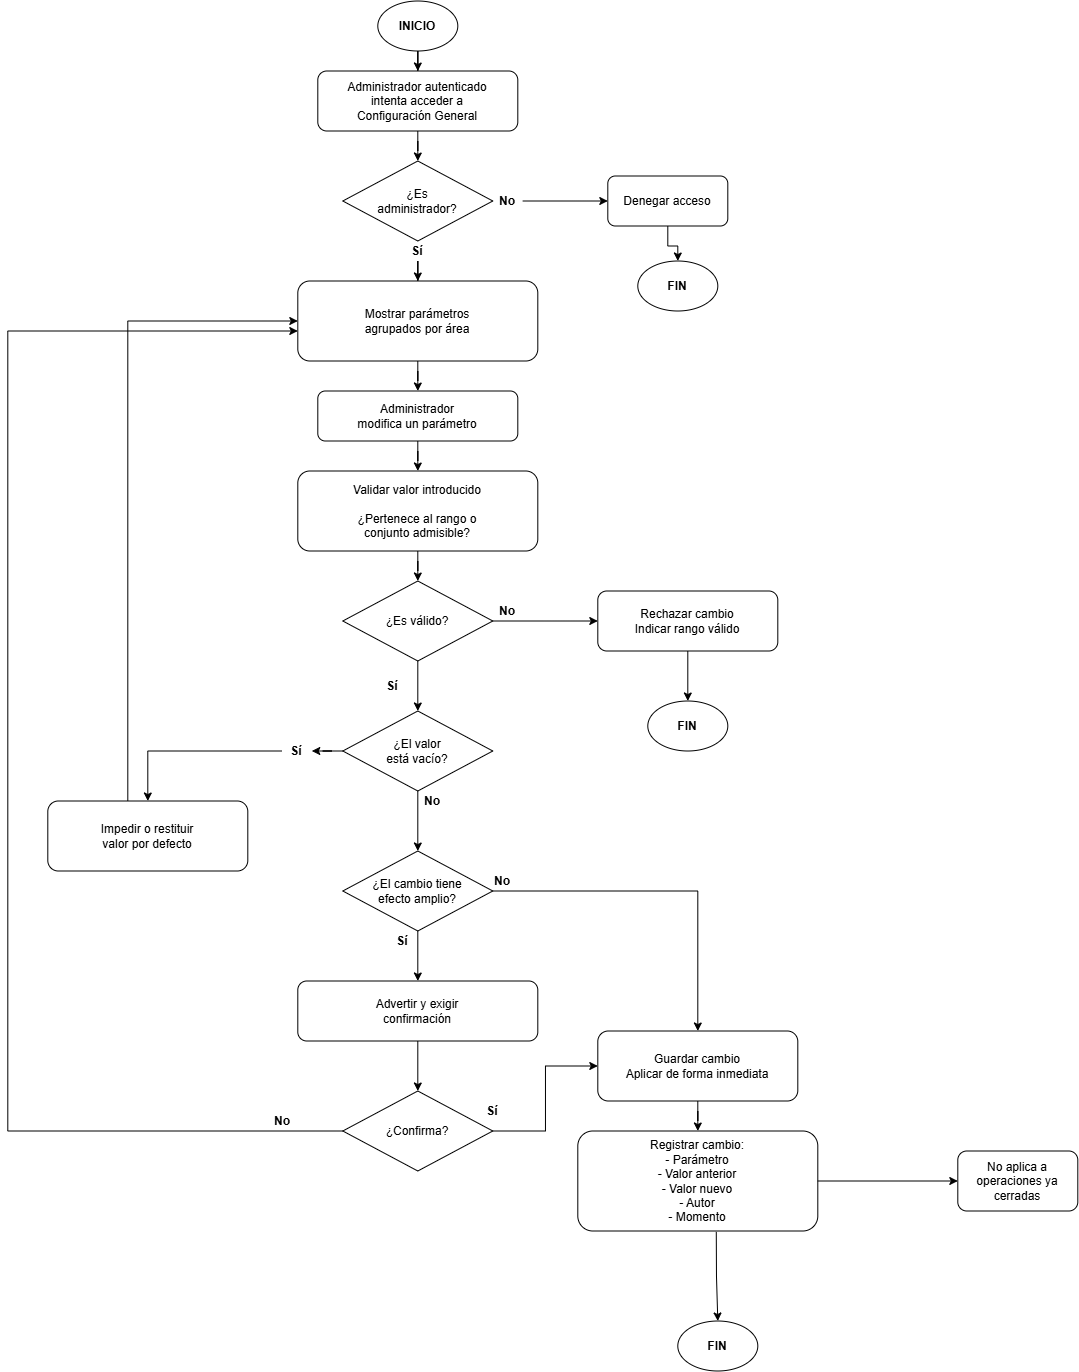

The diagram above was exported from draw.io. Its source (the exported page's mxGraphModel, read from the mxfile embedded in the PNG):
<mxGraphModel dx="2840" dy="1473" grid="1" gridSize="10" guides="1" tooltips="1" connect="1" arrows="1" fold="1" page="1" pageScale="1" pageWidth="827" pageHeight="1169" math="0" shadow="0">
  <root>
    <mxCell id="0" />
    <mxCell id="1" parent="0" />
    <mxCell id="k_mZnsZxK7Acvc_QyAZB-1" parent="1" style="shape=ellipse;perimeter=ellipsePerimeter;whiteSpace=wrap;html=1;fontStyle=1;" value="INICIO" vertex="1">
      <mxGeometry height="50" width="80" x="480" y="20" as="geometry" />
    </mxCell>
    <mxCell id="k_mZnsZxK7Acvc_QyAZB-2" edge="1" parent="1" source="k_mZnsZxK7Acvc_QyAZB-1" style="edgeStyle=orthogonalEdgeStyle;rounded=0;orthogonalLoop=1;jettySize=auto;html=1;" target="k_mZnsZxK7Acvc_QyAZB-3">
      <mxGeometry relative="1" as="geometry" />
    </mxCell>
    <mxCell id="k_mZnsZxK7Acvc_QyAZB-3" parent="1" style="rounded=1;whiteSpace=wrap;html=1;" value="Administrador autenticado&#10;intenta acceder a&#10;Configuración General" vertex="1">
      <mxGeometry height="60" width="200" x="420" y="90" as="geometry" />
    </mxCell>
    <mxCell id="k_mZnsZxK7Acvc_QyAZB-4" edge="1" parent="1" source="k_mZnsZxK7Acvc_QyAZB-3" style="edgeStyle=orthogonalEdgeStyle;rounded=0;orthogonalLoop=1;jettySize=auto;html=1;" target="k_mZnsZxK7Acvc_QyAZB-5">
      <mxGeometry relative="1" as="geometry" />
    </mxCell>
    <mxCell id="k_mZnsZxK7Acvc_QyAZB-5" parent="1" style="rhombus;whiteSpace=wrap;html=1;" value="¿Es&#10;administrador?" vertex="1">
      <mxGeometry height="80" width="150" x="445" y="180" as="geometry" />
    </mxCell>
    <mxCell id="k_mZnsZxK7Acvc_QyAZB-6" edge="1" parent="1" source="k_mZnsZxK7Acvc_QyAZB-7" style="edgeStyle=orthogonalEdgeStyle;rounded=0;orthogonalLoop=1;jettySize=auto;html=1;labelBackgroundColor=none;" target="k_mZnsZxK7Acvc_QyAZB-8">
      <mxGeometry relative="1" as="geometry" />
    </mxCell>
    <mxCell id="k_mZnsZxK7Acvc_QyAZB-8" parent="1" style="rounded=1;whiteSpace=wrap;html=1;" value="Denegar acceso" vertex="1">
      <mxGeometry height="50" width="120" x="710" y="195" as="geometry" />
    </mxCell>
    <mxCell id="k_mZnsZxK7Acvc_QyAZB-9" edge="1" parent="1" source="k_mZnsZxK7Acvc_QyAZB-8" style="edgeStyle=orthogonalEdgeStyle;rounded=0;orthogonalLoop=1;jettySize=auto;html=1;" target="k_mZnsZxK7Acvc_QyAZB-10">
      <mxGeometry relative="1" as="geometry" />
    </mxCell>
    <mxCell id="k_mZnsZxK7Acvc_QyAZB-10" parent="1" style="shape=ellipse;perimeter=ellipsePerimeter;whiteSpace=wrap;html=1;fontStyle=1;" value="FIN" vertex="1">
      <mxGeometry height="50" width="80" x="740" y="280" as="geometry" />
    </mxCell>
    <mxCell id="k_mZnsZxK7Acvc_QyAZB-11" edge="1" parent="1" source="k_mZnsZxK7Acvc_QyAZB-12" style="edgeStyle=orthogonalEdgeStyle;rounded=0;orthogonalLoop=1;jettySize=auto;html=1;labelBackgroundColor=none;" target="k_mZnsZxK7Acvc_QyAZB-13">
      <mxGeometry relative="1" as="geometry" />
    </mxCell>
    <mxCell id="k_mZnsZxK7Acvc_QyAZB-13" parent="1" style="rounded=1;whiteSpace=wrap;html=1;" value="Mostrar parámetros&lt;br&gt;agrupados por área" vertex="1">
      <mxGeometry height="80" width="240" x="400" y="300" as="geometry" />
    </mxCell>
    <mxCell id="k_mZnsZxK7Acvc_QyAZB-14" edge="1" parent="1" source="k_mZnsZxK7Acvc_QyAZB-13" style="edgeStyle=orthogonalEdgeStyle;rounded=0;orthogonalLoop=1;jettySize=auto;html=1;" target="k_mZnsZxK7Acvc_QyAZB-15">
      <mxGeometry relative="1" as="geometry" />
    </mxCell>
    <mxCell id="k_mZnsZxK7Acvc_QyAZB-15" parent="1" style="rounded=1;whiteSpace=wrap;html=1;" value="Administrador&#10;modifica un parámetro" vertex="1">
      <mxGeometry height="50" width="200" x="420" y="410" as="geometry" />
    </mxCell>
    <mxCell id="k_mZnsZxK7Acvc_QyAZB-16" edge="1" parent="1" source="k_mZnsZxK7Acvc_QyAZB-15" style="edgeStyle=orthogonalEdgeStyle;rounded=0;orthogonalLoop=1;jettySize=auto;html=1;" target="k_mZnsZxK7Acvc_QyAZB-17">
      <mxGeometry relative="1" as="geometry" />
    </mxCell>
    <mxCell id="k_mZnsZxK7Acvc_QyAZB-17" parent="1" style="rounded=1;whiteSpace=wrap;html=1;" value="Validar valor introducido&lt;br&gt;&lt;br&gt;¿Pertenece al rango o&lt;br&gt;conjunto admisible?" vertex="1">
      <mxGeometry height="80" width="240" x="400" y="490" as="geometry" />
    </mxCell>
    <mxCell id="k_mZnsZxK7Acvc_QyAZB-18" edge="1" parent="1" source="k_mZnsZxK7Acvc_QyAZB-17" style="edgeStyle=orthogonalEdgeStyle;rounded=0;orthogonalLoop=1;jettySize=auto;html=1;" target="k_mZnsZxK7Acvc_QyAZB-19">
      <mxGeometry relative="1" as="geometry" />
    </mxCell>
    <mxCell id="k_mZnsZxK7Acvc_QyAZB-19" parent="1" style="rhombus;whiteSpace=wrap;html=1;" value="¿Es válido?" vertex="1">
      <mxGeometry height="80" width="150" x="445" y="600" as="geometry" />
    </mxCell>
    <mxCell id="k_mZnsZxK7Acvc_QyAZB-20" edge="1" parent="1" source="k_mZnsZxK7Acvc_QyAZB-19" style="edgeStyle=orthogonalEdgeStyle;rounded=0;orthogonalLoop=1;jettySize=auto;html=1;labelBackgroundColor=none;" target="k_mZnsZxK7Acvc_QyAZB-22">
      <mxGeometry relative="1" as="geometry" />
    </mxCell>
    <mxCell id="k_mZnsZxK7Acvc_QyAZB-21" parent="1" style="text;html=1;align=center;verticalAlign=middle;whiteSpace=wrap;fontStyle=1;" value="No" vertex="1">
      <mxGeometry height="20" width="30" x="595" y="620" as="geometry" />
    </mxCell>
    <mxCell id="k_mZnsZxK7Acvc_QyAZB-22" parent="1" style="rounded=1;whiteSpace=wrap;html=1;" value="Rechazar cambio&lt;br&gt;Indicar rango válido" vertex="1">
      <mxGeometry height="60" width="180" x="700" y="610" as="geometry" />
    </mxCell>
    <mxCell id="k_mZnsZxK7Acvc_QyAZB-23" edge="1" parent="1" source="k_mZnsZxK7Acvc_QyAZB-22" style="edgeStyle=orthogonalEdgeStyle;rounded=0;orthogonalLoop=1;jettySize=auto;html=1;" target="k_mZnsZxK7Acvc_QyAZB-24">
      <mxGeometry relative="1" as="geometry" />
    </mxCell>
    <mxCell id="k_mZnsZxK7Acvc_QyAZB-24" parent="1" style="shape=ellipse;perimeter=ellipsePerimeter;whiteSpace=wrap;html=1;fontStyle=1;" value="FIN" vertex="1">
      <mxGeometry height="50" width="80" x="750" y="720" as="geometry" />
    </mxCell>
    <mxCell id="k_mZnsZxK7Acvc_QyAZB-25" edge="1" parent="1" source="k_mZnsZxK7Acvc_QyAZB-19" style="edgeStyle=orthogonalEdgeStyle;rounded=0;orthogonalLoop=1;jettySize=auto;html=1;labelBackgroundColor=none;" target="k_mZnsZxK7Acvc_QyAZB-27">
      <mxGeometry relative="1" as="geometry" />
    </mxCell>
    <mxCell id="k_mZnsZxK7Acvc_QyAZB-26" parent="1" style="text;html=1;align=center;verticalAlign=middle;whiteSpace=wrap;fontStyle=1;" value="Sí" vertex="1">
      <mxGeometry height="20" width="30" x="480" y="695" as="geometry" />
    </mxCell>
    <mxCell id="k_mZnsZxK7Acvc_QyAZB-27" parent="1" style="rhombus;whiteSpace=wrap;html=1;" value="¿El valor&#10;está vacío?" vertex="1">
      <mxGeometry height="80" width="150" x="445" y="730" as="geometry" />
    </mxCell>
    <mxCell id="k_mZnsZxK7Acvc_QyAZB-28" edge="1" parent="1" source="k_mZnsZxK7Acvc_QyAZB-29" style="edgeStyle=orthogonalEdgeStyle;rounded=0;orthogonalLoop=1;jettySize=auto;html=1;labelBackgroundColor=none;" target="k_mZnsZxK7Acvc_QyAZB-30">
      <mxGeometry relative="1" as="geometry" />
    </mxCell>
    <mxCell id="k_mZnsZxK7Acvc_QyAZB-30" parent="1" style="rounded=1;whiteSpace=wrap;html=1;" value="Impedir o restituir&lt;br&gt;valor por defecto" vertex="1">
      <mxGeometry height="70" width="200" x="150" y="820" as="geometry" />
    </mxCell>
    <mxCell id="k_mZnsZxK7Acvc_QyAZB-31" edge="1" parent="1" source="k_mZnsZxK7Acvc_QyAZB-30" style="edgeStyle=orthogonalEdgeStyle;rounded=0;orthogonalLoop=1;jettySize=auto;html=1;" target="k_mZnsZxK7Acvc_QyAZB-13">
      <mxGeometry relative="1" as="geometry">
        <Array as="points">
          <mxPoint x="230" y="340.06" />
        </Array>
      </mxGeometry>
    </mxCell>
    <mxCell id="k_mZnsZxK7Acvc_QyAZB-32" edge="1" parent="1" source="k_mZnsZxK7Acvc_QyAZB-27" style="edgeStyle=orthogonalEdgeStyle;rounded=0;orthogonalLoop=1;jettySize=auto;html=1;labelBackgroundColor=none;" target="k_mZnsZxK7Acvc_QyAZB-34">
      <mxGeometry relative="1" as="geometry" />
    </mxCell>
    <mxCell id="k_mZnsZxK7Acvc_QyAZB-33" parent="1" style="text;html=1;align=center;verticalAlign=middle;whiteSpace=wrap;fontStyle=1;" value="No" vertex="1">
      <mxGeometry height="20" width="30" x="520" y="810" as="geometry" />
    </mxCell>
    <mxCell id="k_mZnsZxK7Acvc_QyAZB-34" parent="1" style="rhombus;whiteSpace=wrap;html=1;" value="¿El cambio tiene&#10;efecto amplio?" vertex="1">
      <mxGeometry height="80" width="150" x="445" y="870" as="geometry" />
    </mxCell>
    <mxCell id="k_mZnsZxK7Acvc_QyAZB-35" edge="1" parent="1" source="k_mZnsZxK7Acvc_QyAZB-34" style="edgeStyle=orthogonalEdgeStyle;rounded=0;orthogonalLoop=1;jettySize=auto;html=1;labelBackgroundColor=none;" target="k_mZnsZxK7Acvc_QyAZB-37">
      <mxGeometry relative="1" as="geometry" />
    </mxCell>
    <mxCell id="k_mZnsZxK7Acvc_QyAZB-36" parent="1" style="text;html=1;align=center;verticalAlign=middle;whiteSpace=wrap;fontStyle=1;" value="Sí" vertex="1">
      <mxGeometry height="20" width="30" x="490" y="950" as="geometry" />
    </mxCell>
    <mxCell id="k_mZnsZxK7Acvc_QyAZB-37" parent="1" style="rounded=1;whiteSpace=wrap;html=1;" value="Advertir y exigir&lt;br&gt;confirmación" vertex="1">
      <mxGeometry height="60" width="240" x="400" y="1000" as="geometry" />
    </mxCell>
    <mxCell id="k_mZnsZxK7Acvc_QyAZB-38" edge="1" parent="1" source="k_mZnsZxK7Acvc_QyAZB-37" style="edgeStyle=orthogonalEdgeStyle;rounded=0;orthogonalLoop=1;jettySize=auto;html=1;" target="k_mZnsZxK7Acvc_QyAZB-39">
      <mxGeometry relative="1" as="geometry" />
    </mxCell>
    <mxCell id="k_mZnsZxK7Acvc_QyAZB-39" parent="1" style="rhombus;whiteSpace=wrap;html=1;" value="¿Confirma?" vertex="1">
      <mxGeometry height="80" width="150" x="445" y="1110" as="geometry" />
    </mxCell>
    <mxCell id="k_mZnsZxK7Acvc_QyAZB-40" edge="1" parent="1" source="k_mZnsZxK7Acvc_QyAZB-39" style="edgeStyle=orthogonalEdgeStyle;rounded=0;orthogonalLoop=1;jettySize=auto;html=1;labelBackgroundColor=none;" target="k_mZnsZxK7Acvc_QyAZB-13">
      <mxGeometry relative="1" as="geometry">
        <Array as="points">
          <mxPoint x="110" y="1150.06" />
          <mxPoint x="110" y="350.06" />
        </Array>
      </mxGeometry>
    </mxCell>
    <mxCell id="k_mZnsZxK7Acvc_QyAZB-41" parent="1" style="text;html=1;align=center;verticalAlign=middle;whiteSpace=wrap;fontStyle=1;" value="No" vertex="1">
      <mxGeometry height="20" width="30" x="370" y="1130" as="geometry" />
    </mxCell>
    <mxCell id="k_mZnsZxK7Acvc_QyAZB-42" edge="1" parent="1" source="k_mZnsZxK7Acvc_QyAZB-34" style="edgeStyle=orthogonalEdgeStyle;rounded=0;orthogonalLoop=1;jettySize=auto;html=1;labelBackgroundColor=none;" target="k_mZnsZxK7Acvc_QyAZB-46">
      <mxGeometry relative="1" as="geometry" />
    </mxCell>
    <mxCell id="k_mZnsZxK7Acvc_QyAZB-43" parent="1" style="text;html=1;align=center;verticalAlign=middle;whiteSpace=wrap;fontStyle=1;" value="No" vertex="1">
      <mxGeometry height="20" width="30" x="590" y="890" as="geometry" />
    </mxCell>
    <mxCell id="k_mZnsZxK7Acvc_QyAZB-44" edge="1" parent="1" source="k_mZnsZxK7Acvc_QyAZB-39" style="edgeStyle=orthogonalEdgeStyle;rounded=0;orthogonalLoop=1;jettySize=auto;html=1;labelBackgroundColor=none;" target="k_mZnsZxK7Acvc_QyAZB-46">
      <mxGeometry relative="1" as="geometry" />
    </mxCell>
    <mxCell id="k_mZnsZxK7Acvc_QyAZB-45" parent="1" style="text;html=1;align=center;verticalAlign=middle;whiteSpace=wrap;fontStyle=1;" value="Sí" vertex="1">
      <mxGeometry height="20" width="30" x="580" y="1120" as="geometry" />
    </mxCell>
    <mxCell id="k_mZnsZxK7Acvc_QyAZB-46" parent="1" style="rounded=1;whiteSpace=wrap;html=1;" value="Guardar cambio&lt;br&gt;Aplicar de forma inmediata" vertex="1">
      <mxGeometry height="70" width="200" x="700" y="1050" as="geometry" />
    </mxCell>
    <mxCell id="k_mZnsZxK7Acvc_QyAZB-47" edge="1" parent="1" source="k_mZnsZxK7Acvc_QyAZB-46" style="edgeStyle=orthogonalEdgeStyle;rounded=0;orthogonalLoop=1;jettySize=auto;html=1;" target="k_mZnsZxK7Acvc_QyAZB-48">
      <mxGeometry relative="1" as="geometry" />
    </mxCell>
    <mxCell id="k_mZnsZxK7Acvc_QyAZB-71" edge="1" parent="1" source="k_mZnsZxK7Acvc_QyAZB-48" style="edgeStyle=orthogonalEdgeStyle;rounded=0;orthogonalLoop=1;jettySize=auto;html=1;" target="k_mZnsZxK7Acvc_QyAZB-70" value="">
      <mxGeometry relative="1" as="geometry" />
    </mxCell>
    <mxCell id="k_mZnsZxK7Acvc_QyAZB-48" parent="1" style="rounded=1;whiteSpace=wrap;html=1;" value="Registrar cambio:&lt;br&gt;- Parámetro&lt;br&gt;- Valor anterior&lt;br&gt;- Valor nuevo&lt;br&gt;- Autor&lt;br&gt;- Momento" vertex="1">
      <mxGeometry height="100" width="240" x="680" y="1150" as="geometry" />
    </mxCell>
    <mxCell id="k_mZnsZxK7Acvc_QyAZB-54" edge="1" parent="1" source="k_mZnsZxK7Acvc_QyAZB-48" style="edgeStyle=orthogonalEdgeStyle;rounded=0;orthogonalLoop=1;jettySize=auto;html=1;labelBackgroundColor=none;exitX=0.577;exitY=1.009;exitDx=0;exitDy=0;exitPerimeter=0;" target="k_mZnsZxK7Acvc_QyAZB-57">
      <mxGeometry relative="1" as="geometry">
        <mxPoint x="800.0000000000002" y="1360" as="sourcePoint" />
      </mxGeometry>
    </mxCell>
    <mxCell id="k_mZnsZxK7Acvc_QyAZB-57" parent="1" style="shape=ellipse;perimeter=ellipsePerimeter;whiteSpace=wrap;html=1;fontStyle=1;" value="FIN" vertex="1">
      <mxGeometry height="50" width="80" x="780" y="1340" as="geometry" />
    </mxCell>
    <mxCell id="k_mZnsZxK7Acvc_QyAZB-7" parent="1" style="text;html=1;align=center;verticalAlign=middle;whiteSpace=wrap;fontStyle=1;" value="No" vertex="1">
      <mxGeometry height="20" width="30" x="595" y="210" as="geometry" />
    </mxCell>
    <mxCell id="k_mZnsZxK7Acvc_QyAZB-12" parent="1" style="text;html=1;align=center;verticalAlign=middle;whiteSpace=wrap;fontStyle=1;" value="Sí" vertex="1">
      <mxGeometry height="20" width="30" x="505" y="260" as="geometry" />
    </mxCell>
    <mxCell id="k_mZnsZxK7Acvc_QyAZB-68" edge="1" parent="1" source="k_mZnsZxK7Acvc_QyAZB-27" style="edgeStyle=orthogonalEdgeStyle;rounded=0;orthogonalLoop=1;jettySize=auto;html=1;labelBackgroundColor=none;" target="k_mZnsZxK7Acvc_QyAZB-29" value="">
      <mxGeometry relative="1" as="geometry">
        <mxPoint x="445" y="770" as="sourcePoint" />
        <mxPoint x="250" y="820" as="targetPoint" />
      </mxGeometry>
    </mxCell>
    <mxCell id="k_mZnsZxK7Acvc_QyAZB-29" parent="1" style="text;html=1;align=center;verticalAlign=middle;whiteSpace=wrap;fontStyle=1;" value="Sí" vertex="1">
      <mxGeometry height="20" width="30" x="384" y="760" as="geometry" />
    </mxCell>
    <mxCell id="k_mZnsZxK7Acvc_QyAZB-70" parent="1" style="whiteSpace=wrap;html=1;rounded=1;" value="No aplica a operaciones ya cerradas" vertex="1">
      <mxGeometry height="60" width="120" x="1060" y="1170" as="geometry" />
    </mxCell>
  </root>
</mxGraphModel>